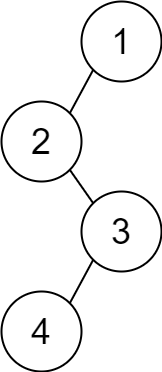

The diagram above was exported from draw.io. Its source (the exported page's mxGraphModel, read from the mxfile embedded in the PNG):
<mxGraphModel dx="1122" dy="737" grid="1" gridSize="10" guides="1" tooltips="1" connect="1" arrows="1" fold="1" page="1" pageScale="1" pageWidth="850" pageHeight="1100" math="0" shadow="0">
  <root>
    <mxCell id="0" />
    <mxCell id="1" parent="0" />
    <mxCell id="M9GOEuiwONn0rCt6y_De-1" value="2" style="ellipse;whiteSpace=wrap;html=1;aspect=fixed;strokeWidth=2;fontSize=36;fontStyle=0;shadow=0;" parent="1" vertex="1">
      <mxGeometry x="80" y="300" width="80" height="80" as="geometry" />
    </mxCell>
    <mxCell id="M9GOEuiwONn0rCt6y_De-2" value="1" style="ellipse;whiteSpace=wrap;html=1;aspect=fixed;strokeWidth=2;fontSize=36;fontStyle=0;shadow=0;" parent="1" vertex="1">
      <mxGeometry x="160" y="200" width="80" height="80" as="geometry" />
    </mxCell>
    <mxCell id="lDSPDuMp7F5Lqm8kMm-u-2" value="3" style="ellipse;whiteSpace=wrap;html=1;aspect=fixed;strokeWidth=2;fontSize=36;fontStyle=0;shadow=0;" parent="1" vertex="1">
      <mxGeometry x="160" y="390" width="80" height="80" as="geometry" />
    </mxCell>
    <mxCell id="lDSPDuMp7F5Lqm8kMm-u-3" value="4" style="ellipse;whiteSpace=wrap;html=1;aspect=fixed;strokeWidth=2;fontSize=36;fontStyle=0;shadow=0;" parent="1" vertex="1">
      <mxGeometry x="80" y="490" width="80" height="80" as="geometry" />
    </mxCell>
    <mxCell id="lDSPDuMp7F5Lqm8kMm-u-4" value="" style="endArrow=none;html=1;fontSize=36;strokeWidth=2;shadow=0;entryX=0;entryY=1;entryDx=0;entryDy=0;exitX=1;exitY=0;exitDx=0;exitDy=0;strokeColor=#000000;" parent="1" source="M9GOEuiwONn0rCt6y_De-1" target="M9GOEuiwONn0rCt6y_De-2" edge="1">
      <mxGeometry width="50" height="50" relative="1" as="geometry">
        <mxPoint x="310" y="320" as="sourcePoint" />
        <mxPoint x="218.28427124746213" y="238.28427124746202" as="targetPoint" />
      </mxGeometry>
    </mxCell>
    <mxCell id="lDSPDuMp7F5Lqm8kMm-u-6" value="" style="endArrow=none;html=1;fontSize=36;strokeWidth=2;shadow=0;entryX=1;entryY=1;entryDx=0;entryDy=0;exitX=0;exitY=0;exitDx=0;exitDy=0;strokeColor=#000000;" parent="1" source="lDSPDuMp7F5Lqm8kMm-u-2" target="M9GOEuiwONn0rCt6y_De-1" edge="1">
      <mxGeometry width="50" height="50" relative="1" as="geometry">
        <mxPoint x="47.94146899153475" y="431.3770317647691" as="sourcePoint" />
        <mxPoint x="91.71572875254833" y="378.28427124745167" as="targetPoint" />
      </mxGeometry>
    </mxCell>
    <mxCell id="lDSPDuMp7F5Lqm8kMm-u-7" value="" style="endArrow=none;html=1;fontSize=36;strokeWidth=2;shadow=0;entryX=0;entryY=1;entryDx=0;entryDy=0;exitX=1;exitY=0;exitDx=0;exitDy=0;strokeColor=#000000;" parent="1" source="lDSPDuMp7F5Lqm8kMm-u-3" target="lDSPDuMp7F5Lqm8kMm-u-2" edge="1">
      <mxGeometry width="50" height="50" relative="1" as="geometry">
        <mxPoint x="57.94146899153475" y="441.3770317647691" as="sourcePoint" />
        <mxPoint x="101.71572875254833" y="388.28427124745167" as="targetPoint" />
      </mxGeometry>
    </mxCell>
  </root>
</mxGraphModel>